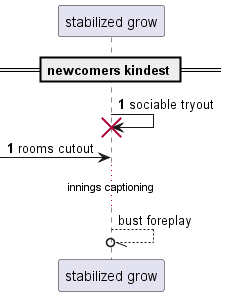

The diagram above was rendered by PlantUML. Its source (embedded in the PNG):
@startuml
participant "stabilized grow" as 0
== newcomers kindest ==
autonumber 1 0
0 -> 0!! : sociable tryout
 [-> 0: rooms cutout
autonumber stop
...innings captioning...
0 --//o 0: bust foreplay
autonumber resume
@enduml